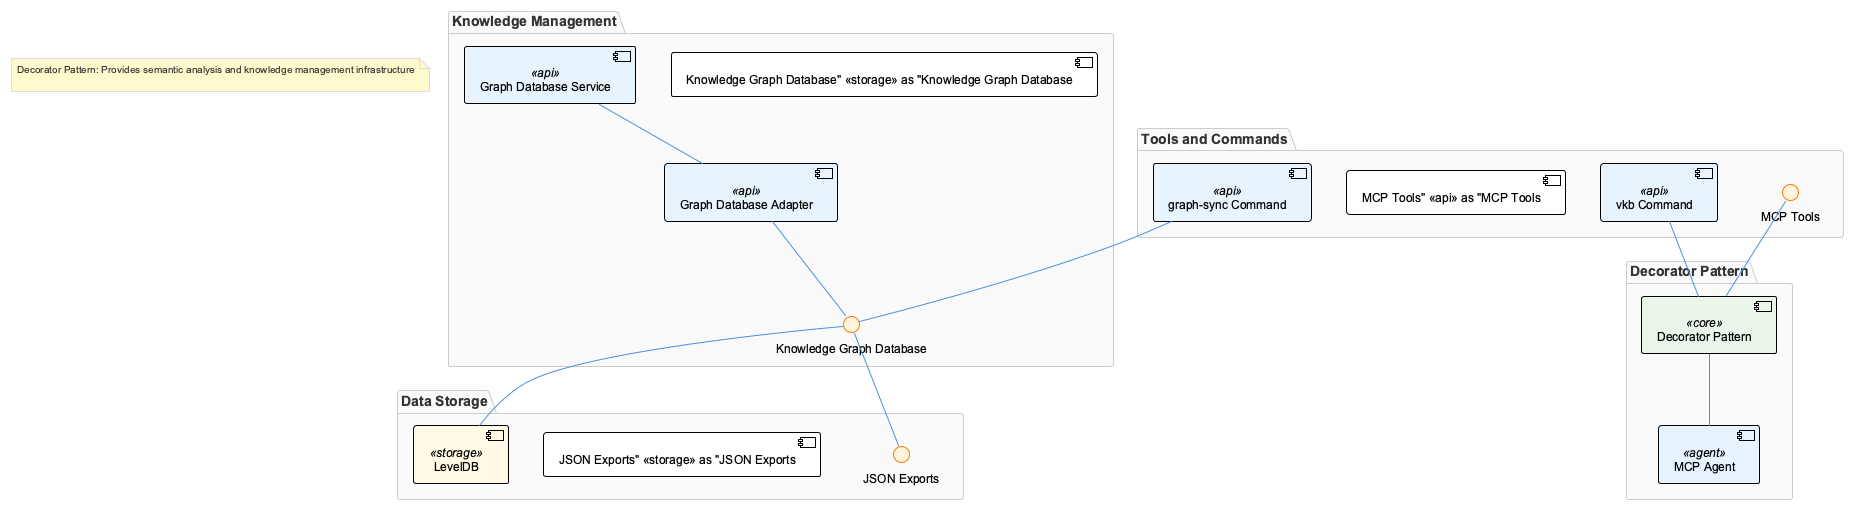

The diagram above was rendered by PlantUML. Its source (embedded in the PNG):
@startuml
!include /Users/q284340/Agentic/coding/docs/puml/_standard-style.puml

package "Knowledge Management" {
  component GraphDatabaseService <<api>> as "Graph Database Service"
  component GraphDatabaseAdapter <<api>> as "Graph Database Adapter"
  component "Knowledge Graph Database" <<storage>> as "Knowledge Graph Database"
  GraphDatabaseService -- GraphDatabaseAdapter
  GraphDatabaseAdapter -- "Knowledge Graph Database"
}

package "Decorator Pattern" {
  component DecoratorPattern <<core>> as "Decorator Pattern"
  component MCPAgent <<agent>> as "MCP Agent"
  DecoratorPattern -- MCPAgent
}

package "Data Storage" {
  component LevelDB <<storage>> as "LevelDB"
  component "JSON Exports" <<storage>> as "JSON Exports"
  "Knowledge Graph Database" -- LevelDB
  "Knowledge Graph Database" -- "JSON Exports"
}

package "Tools and Commands" {
  component vkb <<api>> as "vkb Command"
  component "MCP Tools" <<api>> as "MCP Tools"
  component graph_sync <<api>> as "graph-sync Command"
  vkb -- DecoratorPattern
  "MCP Tools" -- DecoratorPattern
  graph_sync -- "Knowledge Graph Database"
}

note as AutoNote1
  Decorator Pattern: Provides semantic analysis and knowledge management infrastructure

end note

@enduml